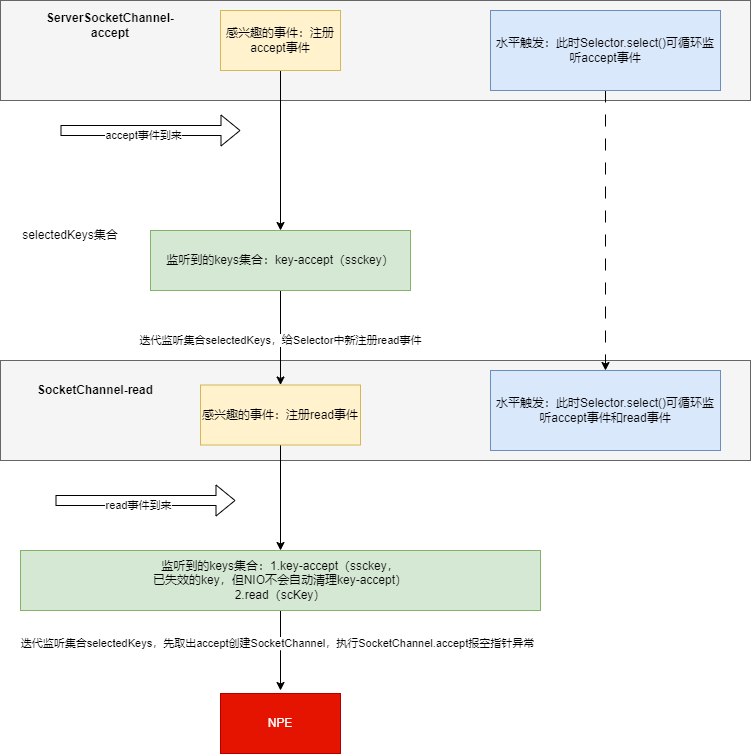

The diagram above was exported from draw.io. Its source (the exported page's mxGraphModel, read from the mxfile embedded in the PNG):
<mxGraphModel dx="1386" dy="759" grid="1" gridSize="10" guides="1" tooltips="1" connect="1" arrows="1" fold="1" page="1" pageScale="1" pageWidth="827" pageHeight="1169" math="0" shadow="0">
  <root>
    <mxCell id="0" />
    <mxCell id="1" parent="0" />
    <mxCell id="0ADqN5HXitjMCpPDjpc4-30" value="" style="rounded=0;whiteSpace=wrap;html=1;fillColor=#f5f5f5;fontColor=#333333;strokeColor=#666666;" vertex="1" parent="1">
      <mxGeometry x="30" y="140" width="750" height="100" as="geometry" />
    </mxCell>
    <mxCell id="0ADqN5HXitjMCpPDjpc4-29" value="" style="rounded=0;whiteSpace=wrap;html=1;fillColor=#f5f5f5;fontColor=#333333;strokeColor=#666666;" vertex="1" parent="1">
      <mxGeometry x="30" y="500" width="750" height="100" as="geometry" />
    </mxCell>
    <mxCell id="0ADqN5HXitjMCpPDjpc4-5" style="edgeStyle=orthogonalEdgeStyle;rounded=0;orthogonalLoop=1;jettySize=auto;html=1;" edge="1" parent="1" source="0ADqN5HXitjMCpPDjpc4-1" target="0ADqN5HXitjMCpPDjpc4-3">
      <mxGeometry relative="1" as="geometry" />
    </mxCell>
    <mxCell id="0ADqN5HXitjMCpPDjpc4-1" value="感兴趣的事件：注册accept事件" style="rounded=0;whiteSpace=wrap;html=1;fillColor=#fff2cc;strokeColor=#d6b656;" vertex="1" parent="1">
      <mxGeometry x="250" y="150" width="120" height="60" as="geometry" />
    </mxCell>
    <mxCell id="0ADqN5HXitjMCpPDjpc4-2" value="&lt;b&gt;ServerSocketChannel-accept&lt;/b&gt;" style="text;html=1;strokeColor=none;fillColor=none;align=center;verticalAlign=middle;whiteSpace=wrap;rounded=0;" vertex="1" parent="1">
      <mxGeometry x="60" y="150" width="160" height="30" as="geometry" />
    </mxCell>
    <mxCell id="0ADqN5HXitjMCpPDjpc4-15" style="edgeStyle=orthogonalEdgeStyle;rounded=0;orthogonalLoop=1;jettySize=auto;html=1;entryX=0.5;entryY=0;entryDx=0;entryDy=0;" edge="1" parent="1" source="0ADqN5HXitjMCpPDjpc4-3" target="0ADqN5HXitjMCpPDjpc4-17">
      <mxGeometry relative="1" as="geometry">
        <mxPoint x="310" y="520" as="targetPoint" />
      </mxGeometry>
    </mxCell>
    <mxCell id="0ADqN5HXitjMCpPDjpc4-22" value="迭代监听集合selectedKeys，给Selector中新注册read事件" style="edgeLabel;html=1;align=center;verticalAlign=middle;resizable=0;points=[];" vertex="1" connectable="0" parent="0ADqN5HXitjMCpPDjpc4-15">
      <mxGeometry x="0.037" y="-1" relative="1" as="geometry">
        <mxPoint as="offset" />
      </mxGeometry>
    </mxCell>
    <mxCell id="0ADqN5HXitjMCpPDjpc4-3" value="监听到的keys集合：key-accept（ssckey）" style="rounded=0;whiteSpace=wrap;html=1;fillColor=#d5e8d4;strokeColor=#82b366;" vertex="1" parent="1">
      <mxGeometry x="180" y="370" width="260" height="60" as="geometry" />
    </mxCell>
    <mxCell id="0ADqN5HXitjMCpPDjpc4-4" value="selectedKeys集合" style="text;html=1;strokeColor=none;fillColor=none;align=center;verticalAlign=middle;whiteSpace=wrap;rounded=0;" vertex="1" parent="1">
      <mxGeometry x="50" y="360" width="100" height="30" as="geometry" />
    </mxCell>
    <mxCell id="0ADqN5HXitjMCpPDjpc4-23" style="edgeStyle=orthogonalEdgeStyle;rounded=0;orthogonalLoop=1;jettySize=auto;html=1;" edge="1" parent="1" source="0ADqN5HXitjMCpPDjpc4-7">
      <mxGeometry relative="1" as="geometry">
        <mxPoint x="310" y="830" as="targetPoint" />
      </mxGeometry>
    </mxCell>
    <mxCell id="0ADqN5HXitjMCpPDjpc4-24" value="迭代监听集合selectedKeys，先取出accept创建SocketChannel，执行SocketChannel.accept报空指针异常" style="edgeLabel;html=1;align=center;verticalAlign=middle;resizable=0;points=[];" vertex="1" connectable="0" parent="0ADqN5HXitjMCpPDjpc4-23">
      <mxGeometry x="-0.2036" y="-4" relative="1" as="geometry">
        <mxPoint as="offset" />
      </mxGeometry>
    </mxCell>
    <mxCell id="0ADqN5HXitjMCpPDjpc4-7" value="监听到的keys集合：1.key-accept（ssckey，&lt;br&gt;已失效的key，但NIO不会自动清理key-accept）&lt;br&gt;2.read（scKey）" style="rounded=0;whiteSpace=wrap;html=1;fillColor=#d5e8d4;strokeColor=#82b366;" vertex="1" parent="1">
      <mxGeometry x="50" y="690" width="520" height="60" as="geometry" />
    </mxCell>
    <mxCell id="0ADqN5HXitjMCpPDjpc4-9" value="" style="shape=flexArrow;endArrow=classic;html=1;rounded=0;" edge="1" parent="1">
      <mxGeometry width="50" height="50" relative="1" as="geometry">
        <mxPoint x="90" y="270" as="sourcePoint" />
        <mxPoint x="270" y="270" as="targetPoint" />
      </mxGeometry>
    </mxCell>
    <mxCell id="0ADqN5HXitjMCpPDjpc4-14" value="accept事件到来" style="edgeLabel;html=1;align=center;verticalAlign=middle;resizable=0;points=[];" vertex="1" connectable="0" parent="0ADqN5HXitjMCpPDjpc4-9">
      <mxGeometry x="-0.0889" y="-4" relative="1" as="geometry">
        <mxPoint as="offset" />
      </mxGeometry>
    </mxCell>
    <mxCell id="0ADqN5HXitjMCpPDjpc4-21" style="edgeStyle=orthogonalEdgeStyle;rounded=0;orthogonalLoop=1;jettySize=auto;html=1;" edge="1" parent="1" source="0ADqN5HXitjMCpPDjpc4-17" target="0ADqN5HXitjMCpPDjpc4-7">
      <mxGeometry relative="1" as="geometry" />
    </mxCell>
    <mxCell id="0ADqN5HXitjMCpPDjpc4-17" value="感兴趣的事件：注册read事件" style="rounded=0;whiteSpace=wrap;html=1;fillColor=#fff2cc;strokeColor=#d6b656;" vertex="1" parent="1">
      <mxGeometry x="230" y="524.5" width="160" height="60" as="geometry" />
    </mxCell>
    <mxCell id="0ADqN5HXitjMCpPDjpc4-18" value="&lt;b&gt;SocketChannel-read&lt;/b&gt;" style="text;html=1;strokeColor=none;fillColor=none;align=center;verticalAlign=middle;whiteSpace=wrap;rounded=0;" vertex="1" parent="1">
      <mxGeometry x="60" y="510" width="130" height="40" as="geometry" />
    </mxCell>
    <mxCell id="0ADqN5HXitjMCpPDjpc4-19" value="" style="shape=flexArrow;endArrow=classic;html=1;rounded=0;" edge="1" parent="1">
      <mxGeometry width="50" height="50" relative="1" as="geometry">
        <mxPoint x="85" y="640" as="sourcePoint" />
        <mxPoint x="265" y="640" as="targetPoint" />
      </mxGeometry>
    </mxCell>
    <mxCell id="0ADqN5HXitjMCpPDjpc4-20" value="read事件到来" style="edgeLabel;html=1;align=center;verticalAlign=middle;resizable=0;points=[];" vertex="1" connectable="0" parent="0ADqN5HXitjMCpPDjpc4-19">
      <mxGeometry x="-0.0889" y="-4" relative="1" as="geometry">
        <mxPoint as="offset" />
      </mxGeometry>
    </mxCell>
    <mxCell id="0ADqN5HXitjMCpPDjpc4-25" value="NPE" style="rounded=0;whiteSpace=wrap;html=1;fillColor=#e51400;strokeColor=#B20000;fontColor=#ffffff;" vertex="1" parent="1">
      <mxGeometry x="250" y="833" width="120" height="60" as="geometry" />
    </mxCell>
    <mxCell id="0ADqN5HXitjMCpPDjpc4-28" style="edgeStyle=orthogonalEdgeStyle;rounded=0;orthogonalLoop=1;jettySize=auto;html=1;dashed=1;dashPattern=12 12;" edge="1" parent="1" source="0ADqN5HXitjMCpPDjpc4-26" target="0ADqN5HXitjMCpPDjpc4-27">
      <mxGeometry relative="1" as="geometry" />
    </mxCell>
    <mxCell id="0ADqN5HXitjMCpPDjpc4-26" value="水平触发：此时Selector.select()可循环监听accept事件" style="rounded=0;whiteSpace=wrap;html=1;fillColor=#dae8fc;strokeColor=#6c8ebf;" vertex="1" parent="1">
      <mxGeometry x="520" y="150" width="230" height="80" as="geometry" />
    </mxCell>
    <mxCell id="0ADqN5HXitjMCpPDjpc4-27" value="水平触发：此时Selector.select()可循环监听accept事件和read事件" style="rounded=0;whiteSpace=wrap;html=1;fillColor=#dae8fc;strokeColor=#6c8ebf;" vertex="1" parent="1">
      <mxGeometry x="520" y="510" width="230" height="80" as="geometry" />
    </mxCell>
  </root>
</mxGraphModel>